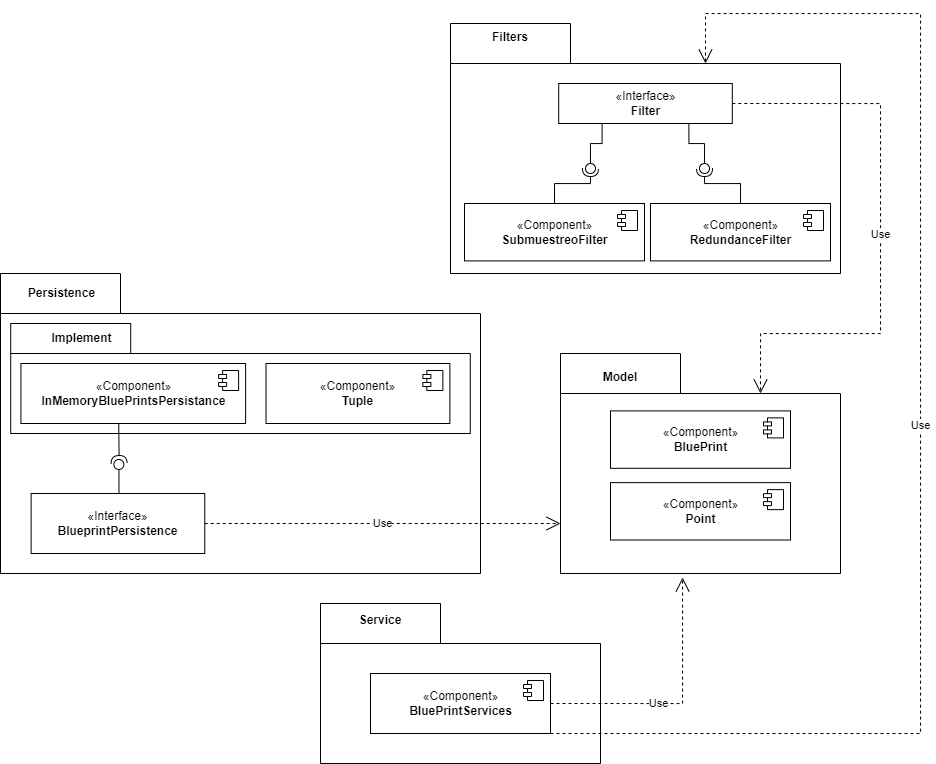

The diagram above was exported from draw.io. Its source (the exported page's mxGraphModel, read from the mxfile embedded in the PNG):
<mxGraphModel dx="1179" dy="1805" grid="1" gridSize="10" guides="1" tooltips="1" connect="1" arrows="1" fold="1" page="1" pageScale="1" pageWidth="827" pageHeight="1169" math="0" shadow="0">
  <root>
    <mxCell id="0" />
    <mxCell id="1" parent="0" />
    <mxCell id="Tl2c2u-kDV9JnieVROi--16" value="" style="group" vertex="1" connectable="0" parent="1">
      <mxGeometry x="600" y="140" width="280" height="220" as="geometry" />
    </mxCell>
    <mxCell id="Tl2c2u-kDV9JnieVROi--1" value="&lt;h3 style=&quot;border-color: var(--border-color);&quot;&gt;&lt;br&gt;&lt;/h3&gt;" style="shape=folder;fontStyle=1;spacingTop=10;tabWidth=120;tabHeight=40;tabPosition=left;html=1;align=center;noLabel=0;labelPosition=center;verticalLabelPosition=middle;verticalAlign=middle;" vertex="1" parent="Tl2c2u-kDV9JnieVROi--16">
      <mxGeometry width="280" height="220" as="geometry" />
    </mxCell>
    <mxCell id="Tl2c2u-kDV9JnieVROi--9" value="«Component»&lt;br&gt;&lt;b style=&quot;border-color: var(--border-color);&quot;&gt;BluePrint&lt;/b&gt;" style="html=1;dropTarget=0;" vertex="1" parent="Tl2c2u-kDV9JnieVROi--16">
      <mxGeometry x="50" y="57.391304347826086" width="180" height="57.391304347826086" as="geometry" />
    </mxCell>
    <mxCell id="Tl2c2u-kDV9JnieVROi--10" value="" style="shape=module;jettyWidth=8;jettyHeight=4;" vertex="1" parent="Tl2c2u-kDV9JnieVROi--9">
      <mxGeometry x="1" width="20" height="20" relative="1" as="geometry">
        <mxPoint x="-27" y="7" as="offset" />
      </mxGeometry>
    </mxCell>
    <mxCell id="Tl2c2u-kDV9JnieVROi--13" value="&lt;b&gt;Model&lt;/b&gt;" style="text;html=1;strokeColor=none;fillColor=none;align=center;verticalAlign=middle;whiteSpace=wrap;rounded=0;" vertex="1" parent="Tl2c2u-kDV9JnieVROi--16">
      <mxGeometry x="30" y="9.565217391304348" width="60" height="28.695652173913043" as="geometry" />
    </mxCell>
    <mxCell id="Tl2c2u-kDV9JnieVROi--14" value="«Component»&lt;br&gt;&lt;b style=&quot;border-color: var(--border-color);&quot;&gt;Point&lt;br&gt;&lt;/b&gt;" style="html=1;dropTarget=0;" vertex="1" parent="Tl2c2u-kDV9JnieVROi--16">
      <mxGeometry x="50" y="129.1304347826087" width="180" height="57.391304347826086" as="geometry" />
    </mxCell>
    <mxCell id="Tl2c2u-kDV9JnieVROi--15" value="" style="shape=module;jettyWidth=8;jettyHeight=4;" vertex="1" parent="Tl2c2u-kDV9JnieVROi--14">
      <mxGeometry x="1" width="20" height="20" relative="1" as="geometry">
        <mxPoint x="-27" y="7" as="offset" />
      </mxGeometry>
    </mxCell>
    <mxCell id="Tl2c2u-kDV9JnieVROi--34" value="" style="group" vertex="1" connectable="0" parent="1">
      <mxGeometry x="40" y="60" width="480" height="300" as="geometry" />
    </mxCell>
    <mxCell id="Tl2c2u-kDV9JnieVROi--33" value="" style="group" vertex="1" connectable="0" parent="Tl2c2u-kDV9JnieVROi--34">
      <mxGeometry width="479.99999999999994" height="300" as="geometry" />
    </mxCell>
    <mxCell id="Tl2c2u-kDV9JnieVROi--17" value="&lt;h3 style=&quot;border-color: var(--border-color);&quot;&gt;&lt;br&gt;&lt;/h3&gt;" style="shape=folder;fontStyle=1;spacingTop=10;tabWidth=120;tabHeight=40;tabPosition=left;html=1;align=center;noLabel=0;labelPosition=center;verticalLabelPosition=middle;verticalAlign=middle;" vertex="1" parent="Tl2c2u-kDV9JnieVROi--33">
      <mxGeometry width="479.99999999999994" height="300" as="geometry" />
    </mxCell>
    <mxCell id="Tl2c2u-kDV9JnieVROi--19" value="&lt;h3 style=&quot;border-color: var(--border-color);&quot;&gt;&lt;br&gt;&lt;/h3&gt;" style="shape=folder;fontStyle=1;spacingTop=10;tabWidth=120;tabHeight=30;tabPosition=left;html=1;align=center;noLabel=0;labelPosition=center;verticalLabelPosition=middle;verticalAlign=middle;" vertex="1" parent="Tl2c2u-kDV9JnieVROi--33">
      <mxGeometry x="10.212765957446807" y="50" width="459.57446808510633" height="110" as="geometry" />
    </mxCell>
    <mxCell id="Tl2c2u-kDV9JnieVROi--21" value="«Component»&lt;br&gt;&lt;b style=&quot;border-color: var(--border-color);&quot;&gt;Tuple&lt;br&gt;&lt;/b&gt;" style="html=1;dropTarget=0;" vertex="1" parent="Tl2c2u-kDV9JnieVROi--33">
      <mxGeometry x="265.531914893617" y="90" width="183.82978723404253" height="60" as="geometry" />
    </mxCell>
    <mxCell id="Tl2c2u-kDV9JnieVROi--22" value="" style="shape=module;jettyWidth=8;jettyHeight=4;" vertex="1" parent="Tl2c2u-kDV9JnieVROi--21">
      <mxGeometry x="1" width="20" height="20" relative="1" as="geometry">
        <mxPoint x="-27" y="7" as="offset" />
      </mxGeometry>
    </mxCell>
    <mxCell id="Tl2c2u-kDV9JnieVROi--32" value="" style="group" vertex="1" connectable="0" parent="Tl2c2u-kDV9JnieVROi--34">
      <mxGeometry x="20.425531914893615" y="5" width="224.68085106382978" height="275" as="geometry" />
    </mxCell>
    <mxCell id="v6Tl-PFscfbS6pT23c99-3" value="«Interface»&lt;br style=&quot;border-color: var(--border-color);&quot;&gt;&lt;b style=&quot;border-color: var(--border-color);&quot;&gt;BlueprintPersistence&lt;/b&gt;" style="html=1;" parent="Tl2c2u-kDV9JnieVROi--32" vertex="1">
      <mxGeometry x="10.212765957446807" y="215" width="173.61702127659572" height="60" as="geometry" />
    </mxCell>
    <mxCell id="Tl2c2u-kDV9JnieVROi--18" value="&lt;b&gt;Persistence&lt;/b&gt;" style="text;html=1;strokeColor=none;fillColor=none;align=center;verticalAlign=middle;whiteSpace=wrap;rounded=0;" vertex="1" parent="Tl2c2u-kDV9JnieVROi--32">
      <mxGeometry x="10.212765957446807" width="61.27659574468085" height="30" as="geometry" />
    </mxCell>
    <mxCell id="Tl2c2u-kDV9JnieVROi--20" value="&lt;b&gt;Implement&lt;/b&gt;" style="text;html=1;strokeColor=none;fillColor=none;align=center;verticalAlign=middle;whiteSpace=wrap;rounded=0;" vertex="1" parent="Tl2c2u-kDV9JnieVROi--32">
      <mxGeometry x="30.638297872340424" y="45" width="61.27659574468085" height="30" as="geometry" />
    </mxCell>
    <mxCell id="Tl2c2u-kDV9JnieVROi--2" value="«Component»&lt;br&gt;&lt;b style=&quot;border-color: var(--border-color);&quot;&gt;InMemoryBluePrintsPersistance&lt;/b&gt;" style="html=1;dropTarget=0;" vertex="1" parent="Tl2c2u-kDV9JnieVROi--32">
      <mxGeometry y="85" width="224.68085106382978" height="60" as="geometry" />
    </mxCell>
    <mxCell id="Tl2c2u-kDV9JnieVROi--3" value="" style="shape=module;jettyWidth=8;jettyHeight=4;" vertex="1" parent="Tl2c2u-kDV9JnieVROi--2">
      <mxGeometry x="1" width="20" height="20" relative="1" as="geometry">
        <mxPoint x="-27" y="7" as="offset" />
      </mxGeometry>
    </mxCell>
    <mxCell id="Tl2c2u-kDV9JnieVROi--28" value="" style="rounded=0;orthogonalLoop=1;jettySize=auto;html=1;endArrow=none;endFill=0;sketch=0;sourcePerimeterSpacing=0;targetPerimeterSpacing=0;" edge="1" parent="Tl2c2u-kDV9JnieVROi--32">
      <mxGeometry relative="1" as="geometry">
        <mxPoint x="98.04255319148936" y="215" as="sourcePoint" />
        <mxPoint x="98.04255319148936" y="191" as="targetPoint" />
      </mxGeometry>
    </mxCell>
    <mxCell id="Tl2c2u-kDV9JnieVROi--30" value="" style="ellipse;whiteSpace=wrap;html=1;align=center;aspect=fixed;resizable=0;points=[];outlineConnect=0;sketch=0;" vertex="1" parent="Tl2c2u-kDV9JnieVROi--32">
      <mxGeometry x="92.93617021276594" y="181" width="10" height="10" as="geometry" />
    </mxCell>
    <mxCell id="Tl2c2u-kDV9JnieVROi--29" value="" style="rounded=0;orthogonalLoop=1;jettySize=auto;html=1;endArrow=halfCircle;endFill=0;endSize=6;strokeWidth=1;sketch=0;edgeStyle=elbowEdgeStyle;exitX=0.449;exitY=1.047;exitDx=0;exitDy=0;exitPerimeter=0;" edge="1" parent="Tl2c2u-kDV9JnieVROi--32">
      <mxGeometry relative="1" as="geometry">
        <mxPoint x="97.81787234042527" y="144.82000000000005" as="sourcePoint" />
        <mxPoint x="98.04255319148936" y="185" as="targetPoint" />
      </mxGeometry>
    </mxCell>
    <mxCell id="Tl2c2u-kDV9JnieVROi--35" value="" style="group" vertex="1" connectable="0" parent="1">
      <mxGeometry x="360" y="390" width="280" height="160" as="geometry" />
    </mxCell>
    <mxCell id="Tl2c2u-kDV9JnieVROi--36" value="&lt;h3 style=&quot;border-color: var(--border-color);&quot;&gt;&lt;br&gt;&lt;/h3&gt;" style="shape=folder;fontStyle=1;spacingTop=10;tabWidth=120;tabHeight=40;tabPosition=left;html=1;align=center;noLabel=0;labelPosition=center;verticalLabelPosition=middle;verticalAlign=middle;" vertex="1" parent="Tl2c2u-kDV9JnieVROi--35">
      <mxGeometry width="280" height="160" as="geometry" />
    </mxCell>
    <mxCell id="Tl2c2u-kDV9JnieVROi--39" value="&lt;b&gt;Service&lt;/b&gt;" style="text;html=1;strokeColor=none;fillColor=none;align=center;verticalAlign=middle;whiteSpace=wrap;rounded=0;" vertex="1" parent="Tl2c2u-kDV9JnieVROi--35">
      <mxGeometry x="30" y="6.956521739130435" width="60" height="20.869565217391305" as="geometry" />
    </mxCell>
    <mxCell id="Tl2c2u-kDV9JnieVROi--4" value="«Component»&lt;br&gt;&lt;b&gt;BluePrintServices&lt;/b&gt;" style="html=1;dropTarget=0;" vertex="1" parent="Tl2c2u-kDV9JnieVROi--35">
      <mxGeometry x="50" y="70" width="180" height="60" as="geometry" />
    </mxCell>
    <mxCell id="Tl2c2u-kDV9JnieVROi--5" value="" style="shape=module;jettyWidth=8;jettyHeight=4;" vertex="1" parent="Tl2c2u-kDV9JnieVROi--4">
      <mxGeometry x="1" width="20" height="20" relative="1" as="geometry">
        <mxPoint x="-27" y="7" as="offset" />
      </mxGeometry>
    </mxCell>
    <mxCell id="Tl2c2u-kDV9JnieVROi--43" value="Use" style="endArrow=open;endSize=12;dashed=1;html=1;rounded=0;exitX=1;exitY=0.5;exitDx=0;exitDy=0;edgeStyle=orthogonalEdgeStyle;" edge="1" parent="1" source="v6Tl-PFscfbS6pT23c99-3">
      <mxGeometry width="160" relative="1" as="geometry">
        <mxPoint x="280" y="320" as="sourcePoint" />
        <mxPoint x="600" y="310" as="targetPoint" />
      </mxGeometry>
    </mxCell>
    <mxCell id="Tl2c2u-kDV9JnieVROi--44" value="Use" style="endArrow=open;endSize=12;dashed=1;html=1;rounded=0;exitX=1;exitY=0.5;exitDx=0;exitDy=0;entryX=0.436;entryY=1.018;entryDx=0;entryDy=0;entryPerimeter=0;edgeStyle=orthogonalEdgeStyle;" edge="1" parent="1" source="Tl2c2u-kDV9JnieVROi--4" target="Tl2c2u-kDV9JnieVROi--1">
      <mxGeometry x="-0.1561" width="160" relative="1" as="geometry">
        <mxPoint x="330" y="370" as="sourcePoint" />
        <mxPoint x="490" y="370" as="targetPoint" />
        <mxPoint x="-1" as="offset" />
      </mxGeometry>
    </mxCell>
    <mxCell id="Tl2c2u-kDV9JnieVROi--63" value="" style="group" vertex="1" connectable="0" parent="1">
      <mxGeometry x="490" y="-190.00478260869565" width="390" height="250.00478260869565" as="geometry" />
    </mxCell>
    <mxCell id="Tl2c2u-kDV9JnieVROi--45" value="&lt;h3 style=&quot;border-color: var(--border-color);&quot;&gt;&lt;br&gt;&lt;/h3&gt;" style="shape=folder;fontStyle=1;spacingTop=10;tabWidth=120;tabHeight=40;tabPosition=left;html=1;align=center;noLabel=0;labelPosition=center;verticalLabelPosition=middle;verticalAlign=middle;" vertex="1" parent="Tl2c2u-kDV9JnieVROi--63">
      <mxGeometry y="0.00478260869564906" width="390" height="250" as="geometry" />
    </mxCell>
    <mxCell id="Tl2c2u-kDV9JnieVROi--48" value="«Component»&lt;br&gt;&lt;b style=&quot;border-color: var(--border-color);&quot;&gt;RedundanceFilter&lt;/b&gt;" style="html=1;dropTarget=0;" vertex="1" parent="Tl2c2u-kDV9JnieVROi--63">
      <mxGeometry x="200" y="180.00608695652176" width="180" height="57.391304347826086" as="geometry" />
    </mxCell>
    <mxCell id="Tl2c2u-kDV9JnieVROi--49" value="" style="shape=module;jettyWidth=8;jettyHeight=4;" vertex="1" parent="Tl2c2u-kDV9JnieVROi--48">
      <mxGeometry x="1" width="20" height="20" relative="1" as="geometry">
        <mxPoint x="-27" y="7" as="offset" />
      </mxGeometry>
    </mxCell>
    <mxCell id="Tl2c2u-kDV9JnieVROi--50" value="«Component»&lt;br&gt;&lt;b style=&quot;border-color: var(--border-color);&quot;&gt;SubmuestreoFilter&lt;/b&gt;" style="html=1;dropTarget=0;" vertex="1" parent="Tl2c2u-kDV9JnieVROi--63">
      <mxGeometry x="14" y="180.00608695652176" width="180" height="57.391304347826086" as="geometry" />
    </mxCell>
    <mxCell id="Tl2c2u-kDV9JnieVROi--51" value="" style="shape=module;jettyWidth=8;jettyHeight=4;" vertex="1" parent="Tl2c2u-kDV9JnieVROi--50">
      <mxGeometry x="1" width="20" height="20" relative="1" as="geometry">
        <mxPoint x="-27" y="7" as="offset" />
      </mxGeometry>
    </mxCell>
    <mxCell id="Tl2c2u-kDV9JnieVROi--52" value="&lt;b&gt;Filters&lt;/b&gt;" style="text;html=1;strokeColor=none;fillColor=none;align=center;verticalAlign=middle;whiteSpace=wrap;rounded=0;" vertex="1" parent="Tl2c2u-kDV9JnieVROi--63">
      <mxGeometry x="30" width="60" height="28.695652173913043" as="geometry" />
    </mxCell>
    <mxCell id="Tl2c2u-kDV9JnieVROi--53" value="«Interface»&lt;br style=&quot;border-color: var(--border-color);&quot;&gt;&lt;b style=&quot;border-color: var(--border-color);&quot;&gt;Filter&lt;/b&gt;" style="html=1;" vertex="1" parent="Tl2c2u-kDV9JnieVROi--63">
      <mxGeometry x="108.19" y="60.00478260869565" width="173.62" height="40" as="geometry" />
    </mxCell>
    <mxCell id="Tl2c2u-kDV9JnieVROi--57" value="" style="rounded=0;orthogonalLoop=1;jettySize=auto;html=1;endArrow=none;endFill=0;sketch=0;sourcePerimeterSpacing=0;targetPerimeterSpacing=0;exitX=0.75;exitY=1;exitDx=0;exitDy=0;edgeStyle=orthogonalEdgeStyle;" edge="1" target="Tl2c2u-kDV9JnieVROi--59" parent="Tl2c2u-kDV9JnieVROi--63" source="Tl2c2u-kDV9JnieVROi--53">
      <mxGeometry relative="1" as="geometry">
        <mxPoint x="234" y="145.00478260869565" as="sourcePoint" />
      </mxGeometry>
    </mxCell>
    <mxCell id="Tl2c2u-kDV9JnieVROi--58" value="" style="rounded=0;orthogonalLoop=1;jettySize=auto;html=1;endArrow=halfCircle;endFill=0;entryX=0.5;entryY=0.5;endSize=6;strokeWidth=1;sketch=0;exitX=0.5;exitY=0;exitDx=0;exitDy=0;edgeStyle=orthogonalEdgeStyle;" edge="1" target="Tl2c2u-kDV9JnieVROi--59" parent="Tl2c2u-kDV9JnieVROi--63" source="Tl2c2u-kDV9JnieVROi--48">
      <mxGeometry relative="1" as="geometry">
        <mxPoint x="274" y="145.00478260869565" as="sourcePoint" />
      </mxGeometry>
    </mxCell>
    <mxCell id="Tl2c2u-kDV9JnieVROi--59" value="" style="ellipse;whiteSpace=wrap;html=1;align=center;aspect=fixed;resizable=0;points=[];outlineConnect=0;sketch=0;" vertex="1" parent="Tl2c2u-kDV9JnieVROi--63">
      <mxGeometry x="249" y="140.00478260869565" width="10" height="10" as="geometry" />
    </mxCell>
    <mxCell id="Tl2c2u-kDV9JnieVROi--60" value="" style="rounded=0;orthogonalLoop=1;jettySize=auto;html=1;endArrow=none;endFill=0;sketch=0;sourcePerimeterSpacing=0;targetPerimeterSpacing=0;exitX=0.25;exitY=1;exitDx=0;exitDy=0;edgeStyle=orthogonalEdgeStyle;" edge="1" target="Tl2c2u-kDV9JnieVROi--62" parent="Tl2c2u-kDV9JnieVROi--63" source="Tl2c2u-kDV9JnieVROi--53">
      <mxGeometry relative="1" as="geometry">
        <mxPoint x="120" y="145.00478260869565" as="sourcePoint" />
      </mxGeometry>
    </mxCell>
    <mxCell id="Tl2c2u-kDV9JnieVROi--61" value="" style="rounded=0;orthogonalLoop=1;jettySize=auto;html=1;endArrow=halfCircle;endFill=0;entryX=0.5;entryY=0.5;endSize=6;strokeWidth=1;sketch=0;exitX=0.5;exitY=0;exitDx=0;exitDy=0;edgeStyle=orthogonalEdgeStyle;" edge="1" target="Tl2c2u-kDV9JnieVROi--62" parent="Tl2c2u-kDV9JnieVROi--63" source="Tl2c2u-kDV9JnieVROi--50">
      <mxGeometry relative="1" as="geometry">
        <mxPoint x="160" y="145.00478260869565" as="sourcePoint" />
      </mxGeometry>
    </mxCell>
    <mxCell id="Tl2c2u-kDV9JnieVROi--62" value="" style="ellipse;whiteSpace=wrap;html=1;align=center;aspect=fixed;resizable=0;points=[];outlineConnect=0;sketch=0;" vertex="1" parent="Tl2c2u-kDV9JnieVROi--63">
      <mxGeometry x="135" y="140.00478260869565" width="10" height="10" as="geometry" />
    </mxCell>
    <mxCell id="Tl2c2u-kDV9JnieVROi--65" value="Use" style="endArrow=open;endSize=12;dashed=1;html=1;rounded=0;entryX=0;entryY=0;entryDx=255;entryDy=40;entryPerimeter=0;edgeStyle=orthogonalEdgeStyle;exitX=1;exitY=1;exitDx=0;exitDy=0;" edge="1" parent="1" source="Tl2c2u-kDV9JnieVROi--4" target="Tl2c2u-kDV9JnieVROi--45">
      <mxGeometry width="160" relative="1" as="geometry">
        <mxPoint x="600" y="550" as="sourcePoint" />
        <mxPoint x="760" y="550" as="targetPoint" />
        <Array as="points">
          <mxPoint x="960" y="520" />
          <mxPoint x="960" y="-200" />
          <mxPoint x="745" y="-200" />
        </Array>
      </mxGeometry>
    </mxCell>
    <mxCell id="Tl2c2u-kDV9JnieVROi--66" value="Use" style="endArrow=open;endSize=12;dashed=1;html=1;rounded=0;exitX=1;exitY=0.5;exitDx=0;exitDy=0;entryX=0;entryY=0;entryDx=200;entryDy=40;entryPerimeter=0;edgeStyle=orthogonalEdgeStyle;" edge="1" parent="1" source="Tl2c2u-kDV9JnieVROi--53" target="Tl2c2u-kDV9JnieVROi--1">
      <mxGeometry width="160" relative="1" as="geometry">
        <mxPoint x="750" y="100" as="sourcePoint" />
        <mxPoint x="910" y="100" as="targetPoint" />
        <Array as="points">
          <mxPoint x="920" y="-110" />
          <mxPoint x="920" y="120" />
          <mxPoint x="800" y="120" />
        </Array>
      </mxGeometry>
    </mxCell>
  </root>
</mxGraphModel>